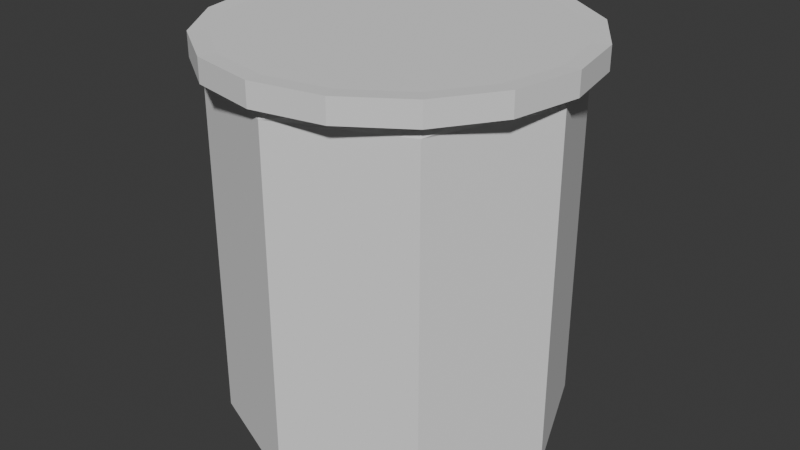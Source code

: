 # Source: Jar.blend  (saved by Blender 4.0.36; exported with 4.5.12 LTS)
import bpy
from mathutils import Matrix  # noqa: F401  (used for matrix-valued properties, if any)

bpy.ops.wm.read_factory_settings(use_empty=True)
scene = bpy.context.scene
scene.name = 'Scene'

# ---- collections
col_collection = bpy.data.collections.new('Collection'); scene.collection.children.link(col_collection)

# ---- world
world_world = bpy.data.worlds.new('World'); scene.world = world_world
world_world.use_nodes = True; world_world.node_tree.nodes.clear()
_N = world_world.node_tree.nodes; _L = world_world.node_tree.links
n0 = _N.new('ShaderNodeOutputWorld'); n0.name = 'World Output'; n0.location = (300, 300)
n1 = _N.new('ShaderNodeBackground'); n1.name = 'Background'; n1.location = (10, 300)
n1.inputs[0].default_value = (0.05088, 0.05088, 0.05088, 1.0)
_L.new(n1.outputs[0], n0.inputs[0])
n0.is_active_output = True
world_world.color = (0.05088, 0.05088, 0.05088)
world_world.use_sun_shadow = False
world_world.sun_shadow_jitter_overblur = 0.0

# ---- meshes
me_cylinder = bpy.data.meshes.new('Cylinder')
me_cylinder.from_pydata([(0.0, 1.0, -1.0), (0.0, 1.0, 1.031), (0.7071, 0.7071, -1.0), (0.7071, 0.7071, 1.031), (1.0, 0.0, -1.0), (1.0, 0.0, 1.031), (0.7071, -0.7071, -1.0), (0.7071, -0.7071, 1.031), (0.0, -1.0, -1.0), (0.0, -1.0, 1.031), (-0.7071, -0.7071, -1.0), (-0.7071, -0.7071, 1.031), (-1.0, 0.0, -1.0), (-1.0, 0.0, 1.031), (-0.7071, 0.7071, -1.0), (-0.7071, 0.7071, 1.031), (0.6802, 0.6802, 1.135), (1.418e-07, 0.9619, 1.135), (0.9619, -1.101e-07, 1.135), (0.6802, -0.6802, 1.135), (-9.333e-08, -0.9619, 1.135), (-0.6802, -0.6802, 1.135), (-0.9619, 1.25e-07, 1.135), (-0.6802, 0.6802, 1.135), (0.3536, 0.8536, 1.031), (0.8536, 0.3536, 1.031), (0.8536, -0.3536, 1.031), (0.3536, -0.8536, 1.031), (-0.3536, -0.8536, 1.031), (-0.8536, -0.3536, 1.031), (-0.8536, 0.3536, 1.031), (-0.3536, 0.8536, 1.031), (0.3681, 0.8887, 1.135), (0.8887, 0.3681, 1.135), (0.8887, -0.3681, 1.135), (0.3681, -0.8887, 1.135), (-0.3681, -0.8887, 1.135), (-0.8887, -0.3681, 1.135), (-0.8887, 0.3681, 1.135), (-0.3681, 0.8887, 1.135), (0.7071, -0.7071, 1.06), (0.0, -1.0, 1.06), (-1.0, 0.0, 1.06), (-0.7071, 0.7071, 1.06), (0.7071, 0.7071, 1.06), (1.0, 0.0, 1.06), (-0.7071, -0.7071, 1.06), (0.0, 1.0, 1.06), (-0.8536, -0.3536, 1.06), (0.8536, -0.3536, 1.06), (0.3536, 0.8536, 1.06), (-0.3536, 0.8536, 1.06), (-0.3536, -0.8536, 1.06), (0.8536, 0.3536, 1.06), (-0.8536, 0.3536, 1.06), (0.3536, -0.8536, 1.06), (0.3681, 0.8887, 1.262), (1.443e-07, 0.9619, 1.262), (0.8887, 0.3681, 1.262), (0.6802, 0.6802, 1.262), (0.8887, -0.3681, 1.262), (0.9619, -1.101e-07, 1.262), (0.3681, -0.8887, 1.262), (0.6802, -0.6802, 1.262), (-0.3681, -0.8887, 1.262), (-9.08e-08, -0.9619, 1.262), (-0.8887, -0.3681, 1.262), (-0.6802, -0.6802, 1.262), (-0.8887, 0.3681, 1.262), (-0.9619, 1.25e-07, 1.262), (-0.3681, 0.8887, 1.262), (-0.6802, 0.6802, 1.262), (0.407, 0.9825, 1.13), (1.534e-07, 1.063, 1.13), (0.9825, 0.407, 1.13), (0.752, 0.752, 1.13), (0.9825, -0.407, 1.13), (1.063, -1.233e-07, 1.13), (0.407, -0.9825, 1.13), (0.752, -0.752, 1.13), (-0.407, -0.9825, 1.13), (-1.065e-07, -1.063, 1.13), (-0.9825, -0.407, 1.13), (-0.752, -0.752, 1.13), (-0.9825, 0.407, 1.13), (-1.063, 1.366e-07, 1.13), (-0.407, 0.9825, 1.13), (-0.752, 0.752, 1.13), (0.407, 0.9825, 1.266), (1.562e-07, 1.063, 1.266), (0.9825, 0.407, 1.266), (0.752, 0.752, 1.266), (0.9825, -0.407, 1.266), (1.063, -1.233e-07, 1.266), (0.407, -0.9825, 1.266), (0.752, -0.752, 1.266), (-0.407, -0.9825, 1.266), (-1.037e-07, -1.063, 1.266), (-0.9825, -0.407, 1.266), (-0.752, -0.752, 1.266), (-0.9825, 0.407, 1.266), (-1.063, 1.366e-07, 1.266), (-0.407, 0.9825, 1.266), (-0.752, 0.752, 1.266)], [], [(0, 1, 24, 3, 2), (2, 3, 25, 5, 4), (4, 5, 26, 7, 6), (6, 7, 27, 9, 8), (8, 9, 28, 11, 10), (10, 11, 29, 13, 12), (55, 40, 19, 35), (12, 13, 30, 15, 14), (14, 15, 31, 1, 0), (0, 2, 4, 6, 8, 10, 12, 14), (21, 36, 80, 83), (54, 42, 22, 38), (53, 44, 16, 33), (52, 41, 20, 36), (51, 43, 23, 39), (50, 47, 17, 32), (49, 45, 18, 34), (48, 46, 21, 37), (42, 48, 37, 22), (13, 29, 48, 42), (29, 11, 46, 48), (40, 49, 34, 19), (7, 26, 49, 40), (26, 5, 45, 49), (44, 50, 32, 16), (3, 24, 50, 44), (24, 1, 47, 50), (47, 51, 39, 17), (1, 31, 51, 47), (31, 15, 43, 51), (46, 52, 36, 21), (11, 28, 52, 46), (28, 9, 41, 52), (45, 53, 33, 18), (5, 25, 53, 45), (25, 3, 44, 53), (43, 54, 38, 23), (15, 30, 54, 43), (30, 13, 42, 54), (41, 55, 35, 20), (9, 27, 55, 41), (27, 7, 40, 55), (59, 56, 57, 70, 71, 68, 69, 66, 67, 64, 65, 62, 63, 60, 61, 58), (33, 16, 75, 74), (58, 61, 93, 90), (20, 35, 78, 81), (32, 17, 73, 72), (56, 59, 91, 88), (19, 34, 76, 79), (71, 70, 102, 103), (18, 33, 74, 77), (69, 68, 100, 101), (16, 32, 72, 75), (67, 66, 98, 99), (65, 64, 96, 97), (63, 62, 94, 95), (39, 23, 87, 86), (61, 60, 92, 93), (82, 83, 99, 98), (83, 80, 96, 99), (84, 85, 101, 100), (85, 82, 98, 101), (86, 87, 103, 102), (72, 73, 89, 88), (87, 84, 100, 103), (74, 75, 91, 90), (73, 86, 102, 89), (75, 72, 88, 91), (76, 77, 93, 92), (77, 74, 90, 93), (78, 79, 95, 94), (79, 76, 92, 95), (80, 81, 97, 96), (81, 78, 94, 97), (60, 63, 95, 92), (34, 18, 77, 76), (22, 37, 82, 85), (62, 65, 97, 94), (35, 19, 79, 78), (23, 38, 84, 87), (64, 67, 99, 96), (36, 20, 81, 80), (17, 39, 86, 73), (66, 69, 101, 98), (57, 56, 88, 89), (37, 21, 83, 82), (68, 71, 103, 100), (59, 58, 90, 91), (38, 22, 85, 84), (70, 57, 89, 102)])
_uv = me_cylinder.uv_layers.new(name='UVMap')
_uv.uv.foreach_set('vector', [1.0, 0.5, 1.0, 1.0, 0.9375, 1.0, 0.875, 1.0, 0.875, 0.5, 0.875, 0.5, 0.875, 1.0, 0.8125, 1.0, 0.75, 1.0, 0.75, 0.5, 0.75, 0.5, 0.75, 1.0, 0.6875, 1.0, 0.625, 1.0, 0.625, 0.5, 0.625, 0.5, 0.625, 1.0, 0.5625, 1.0, 0.5, 1.0, 0.5, 0.5, 0.5, 0.5, 0.5, 1.0, 0.4375, 1.0, 0.375, 1.0, 0.375, 0.5, 0.375, 0.5, 0.375, 1.0, 0.3125, 1.0, 0.25, 1.0, 0.25, 0.5, 0.5625, 1.0, 0.625, 1.0, 0.625, 1.0, 0.5625, 1.0, 0.25, 0.5, 0.25, 1.0, 0.1875, 1.0, 0.125, 1.0, 0.125, 0.5, 0.125, 0.5, 0.125, 1.0, 0.0625, 1.0, 0.0, 1.0, 0.0, 0.5, 0.75, 0.49, 0.9197, 0.4197, 0.99, 0.25, 0.9197, 0.08029, 0.75, 0.01, 0.5803, 0.08029, 0.51, 0.25, 0.5803, 0.4197, 0.375, 1.0, 0.4375, 1.0, 0.4375, 1.0, 0.375, 1.0, 0.1875, 1.0, 0.25, 1.0, 0.25, 1.0, 0.1875, 1.0, 0.8125, 1.0, 0.875, 1.0, 0.875, 1.0, 0.8125, 1.0, 0.4375, 1.0, 0.5, 1.0, 0.5, 1.0, 0.4375, 1.0, 0.0625, 1.0, 0.125, 1.0, 0.125, 1.0, 0.0625, 1.0, 0.9375, 1.0, 1.0, 1.0, 1.0, 1.0, 0.9375, 1.0, 0.6875, 1.0, 0.75, 1.0, 0.75, 1.0, 0.6875, 1.0, 0.3125, 1.0, 0.375, 1.0, 0.375, 1.0, 0.3125, 1.0, 0.25, 1.0, 0.3125, 1.0, 0.3125, 1.0, 0.25, 1.0, 0.25, 1.0, 0.3125, 1.0, 0.3125, 1.0, 0.25, 1.0, 0.3125, 1.0, 0.375, 1.0, 0.375, 1.0, 0.3125, 1.0, 0.625, 1.0, 0.6875, 1.0, 0.6875, 1.0, 0.625, 1.0, 0.625, 1.0, 0.6875, 1.0, 0.6875, 1.0, 0.625, 1.0, 0.6875, 1.0, 0.75, 1.0, 0.75, 1.0, 0.6875, 1.0, 0.875, 1.0, 0.9375, 1.0, 0.9375, 1.0, 0.875, 1.0, 0.875, 1.0, 0.9375, 1.0, 0.9375, 1.0, 0.875, 1.0, 0.9375, 1.0, 1.0, 1.0, 1.0, 1.0, 0.9375, 1.0, 0.0, 1.0, 0.0625, 1.0, 0.0625, 1.0, 0.0, 1.0, 0.0, 1.0, 0.0625, 1.0, 0.0625, 1.0, 0.0, 1.0, 0.0625, 1.0, 0.125, 1.0, 0.125, 1.0, 0.0625, 1.0, 0.375, 1.0, 0.4375, 1.0, 0.4375, 1.0, 0.375, 1.0, 0.375, 1.0, 0.4375, 1.0, 0.4375, 1.0, 0.375, 1.0, 0.4375, 1.0, 0.5, 1.0, 0.5, 1.0, 0.4375, 1.0, 0.75, 1.0, 0.8125, 1.0, 0.8125, 1.0, 0.75, 1.0, 0.75, 1.0, 0.8125, 1.0, 0.8125, 1.0, 0.75, 1.0, 0.8125, 1.0, 0.875, 1.0, 0.875, 1.0, 0.8125, 1.0, 0.125, 1.0, 0.1875, 1.0, 0.1875, 1.0, 0.125, 1.0, 0.125, 1.0, 0.1875, 1.0, 0.1875, 1.0, 0.125, 1.0, 0.1875, 1.0, 0.25, 1.0, 0.25, 1.0, 0.1875, 1.0, 0.5, 1.0, 0.5625, 1.0, 0.5625, 1.0, 0.5, 1.0, 0.5, 1.0, 0.5625, 1.0, 0.5625, 1.0, 0.5, 1.0, 0.5625, 1.0, 0.625, 1.0, 0.625, 1.0, 0.5625, 1.0, 0.4197, 0.4197, 0.3349, 0.4549, 0.25, 0.49, 0.1651, 0.4549, 0.08029, 0.4197, 0.04515, 0.3349, 0.01, 0.25, 0.04515, 0.1651, 0.08029, 0.08029, 0.1651, 0.04515, 0.25, 0.01, 0.3349, 0.04515, 0.4197, 0.08029, 0.4549, 0.1651, 0.49, 0.25, 0.4549, 0.3349, 0.8125, 1.0, 0.875, 1.0, 0.875, 1.0, 0.8125, 1.0, 0.4549, 0.3349, 0.49, 0.25, 0.49, 0.25, 0.4549, 0.3349, 0.5, 1.0, 0.5625, 1.0, 0.5625, 1.0, 0.5, 1.0, 0.9375, 1.0, 1.0, 1.0, 1.0, 1.0, 0.9375, 1.0, 0.3349, 0.4549, 0.4197, 0.4197, 0.4197, 0.4197, 0.3349, 0.4549, 0.625, 1.0, 0.6875, 1.0, 0.6875, 1.0, 0.625, 1.0, 0.08029, 0.4197, 0.1651, 0.4549, 0.1651, 0.4549, 0.08029, 0.4197, 0.75, 1.0, 0.8125, 1.0, 0.8125, 1.0, 0.75, 1.0, 0.01, 0.25, 0.04515, 0.3349, 0.04515, 0.3349, 0.01, 0.25, 0.875, 1.0, 0.9375, 1.0, 0.9375, 1.0, 0.875, 1.0, 0.08029, 0.08029, 0.04515, 0.1651, 0.04515, 0.1651, 0.08029, 0.08029, 0.25, 0.01, 0.1651, 0.04515, 0.1651, 0.04515, 0.25, 0.01, 0.4197, 0.08029, 0.3349, 0.04515, 0.3349, 0.04515, 0.4197, 0.08029, 0.0625, 1.0, 0.125, 1.0, 0.125, 1.0, 0.0625, 1.0, 0.49, 0.25, 0.4549, 0.1651, 0.4549, 0.1651, 0.49, 0.25, 0.3125, 1.0, 0.375, 1.0, 0.375, 1.0, 0.3125, 1.0, 0.375, 1.0, 0.4375, 1.0, 0.4375, 1.0, 0.375, 1.0, 0.1875, 1.0, 0.25, 1.0, 0.25, 1.0, 0.1875, 1.0, 0.25, 1.0, 0.3125, 1.0, 0.3125, 1.0, 0.25, 1.0, 0.0625, 1.0, 0.125, 1.0, 0.125, 1.0, 0.0625, 1.0, 0.9375, 1.0, 1.0, 1.0, 1.0, 1.0, 0.9375, 1.0, 0.125, 1.0, 0.1875, 1.0, 0.1875, 1.0, 0.125, 1.0, 0.8125, 1.0, 0.875, 1.0, 0.875, 1.0, 0.8125, 1.0, 0.0, 1.0, 0.0625, 1.0, 0.0625, 1.0, 0.0, 1.0, 0.875, 1.0, 0.9375, 1.0, 0.9375, 1.0, 0.875, 1.0, 0.6875, 1.0, 0.75, 1.0, 0.75, 1.0, 0.6875, 1.0, 0.75, 1.0, 0.8125, 1.0, 0.8125, 1.0, 0.75, 1.0, 0.5625, 1.0, 0.625, 1.0, 0.625, 1.0, 0.5625, 1.0, 0.625, 1.0, 0.6875, 1.0, 0.6875, 1.0, 0.625, 1.0, 0.4375, 1.0, 0.5, 1.0, 0.5, 1.0, 0.4375, 1.0, 0.5, 1.0, 0.5625, 1.0, 0.5625, 1.0, 0.5, 1.0, 0.4549, 0.1651, 0.4197, 0.08029, 0.4197, 0.08029, 0.4549, 0.1651, 0.6875, 1.0, 0.75, 1.0, 0.75, 1.0, 0.6875, 1.0, 0.25, 1.0, 0.3125, 1.0, 0.3125, 1.0, 0.25, 1.0, 0.3349, 0.04515, 0.25, 0.01, 0.25, 0.01, 0.3349, 0.04515, 0.5625, 1.0, 0.625, 1.0, 0.625, 1.0, 0.5625, 1.0, 0.125, 1.0, 0.1875, 1.0, 0.1875, 1.0, 0.125, 1.0, 0.1651, 0.04515, 0.08029, 0.08029, 0.08029, 0.08029, 0.1651, 0.04515, 0.4375, 1.0, 0.5, 1.0, 0.5, 1.0, 0.4375, 1.0, 0.0, 1.0, 0.0625, 1.0, 0.0625, 1.0, 0.0, 1.0, 0.04515, 0.1651, 0.01, 0.25, 0.01, 0.25, 0.04515, 0.1651, 0.25, 0.49, 0.3349, 0.4549, 0.3349, 0.4549, 0.25, 0.49, 0.3125, 1.0, 0.375, 1.0, 0.375, 1.0, 0.3125, 1.0, 0.04515, 0.3349, 0.08029, 0.4197, 0.08029, 0.4197, 0.04515, 0.3349, 0.4197, 0.4197, 0.4549, 0.3349, 0.4549, 0.3349, 0.4197, 0.4197, 0.1875, 1.0, 0.25, 1.0, 0.25, 1.0, 0.1875, 1.0, 0.1651, 0.4549, 0.25, 0.49, 0.25, 0.49, 0.1651, 0.4549])
me_cylinder.update()

# ---- objects
ob_cylinder = bpy.data.objects.new('Cylinder', me_cylinder)

# ---- transforms, parenting, visibility, modifiers, constraints
ob_cylinder.location = (0.0, 0.0, 0.0)

# ---- collection membership
col_collection.objects.link(ob_cylinder)

# ---- scene / render settings (as saved in the file)
scene.frame_start = 1; scene.frame_end = 250; scene.frame_set(1)
scene.render.engine = 'BLENDER_EEVEE_NEXT'
scene.cycles.sampling_pattern = 'TABULATED_SOBOL'
bpy.context.view_layer.update()

# ---- added for rendering (the .blend has no active camera and no usable light): camera, sun
cam_auto = bpy.data.cameras.new('AutoCamera')
cam_auto.lens = 50.0
cam_auto.sensor_width = 36.0
cam_auto.clip_end = 1000.0
ob_auto_camera = bpy.data.objects.new('AutoCamera', cam_auto)
scene.collection.objects.link(ob_auto_camera)
ob_auto_camera.location = (3.48442, -4.18131, 2.92058)
ob_auto_camera.rotation_euler = (1.09748, -7.21219e-08, 0.694738)
scene.camera = ob_auto_camera
light_auto_sun = bpy.data.lights.new('AutoSun', 'SUN')
light_auto_sun.energy = 3.0
light_auto_sun.angle = 0.0523599
ob_auto_sun = bpy.data.objects.new('AutoSun', light_auto_sun)
scene.collection.objects.link(ob_auto_sun)
ob_auto_sun.rotation_euler = (0.872665, 0.174533, 0.523599)
bpy.context.view_layer.update()
